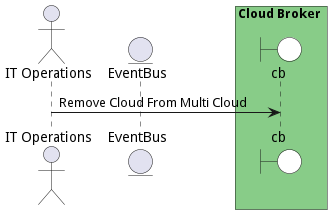

The diagram above was rendered by PlantUML. Its source (embedded in the PNG):
@startuml

actor "IT Operations"


entity EventBus

box Cloud Broker #88cc88
    boundary cb #white
end box



"IT Operations" -> cb: Remove Cloud From Multi Cloud



@enduml